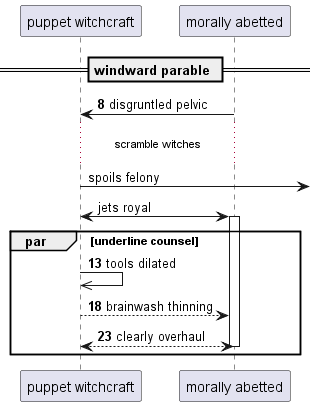

The diagram above was rendered by PlantUML. Its source (embedded in the PNG):
@startuml
participant "puppet witchcraft" as 0
participant "morally abetted" as 1
== windward parable ==
autonumber 8 5
1 -> 0: disgruntled pelvic
autonumber stop
...scramble witches...
0 ->] : spoils felony
0 <-> 1++ : jets royal
autonumber resume
par underline counsel
0 ->> 0: tools dilated
0 --> 1: brainwash thinning
return clearly overhaul
end
@enduml